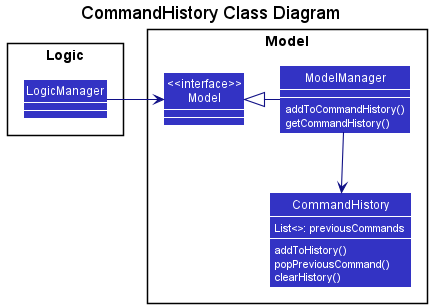

The diagram above was rendered by PlantUML. Its source (embedded in the PNG):
@startuml
!include style.puml
skinparam arrowThickness 1.1
skinparam arrowColor LOGIC_COLOR_T4
skinparam classBackgroundColor LOGIC_COLOR
skinparam classAttributeFontColor BackgroundColor
show members

title CommandHistory Class Diagram

package Logic {
    class LogicManager
}

package Model {
Class "<<interface>>\nModel" as Model

    class ModelManager {
        addToCommandHistory()
        getCommandHistory()
    }

    class CommandHistory {
        List<>: previousCommands
        addToHistory()
        popPreviousCommand()
        clearHistory()
    }
}

LogicManager -> Model
Model <|- ModelManager
ModelManager -down-> CommandHistory

@enduml